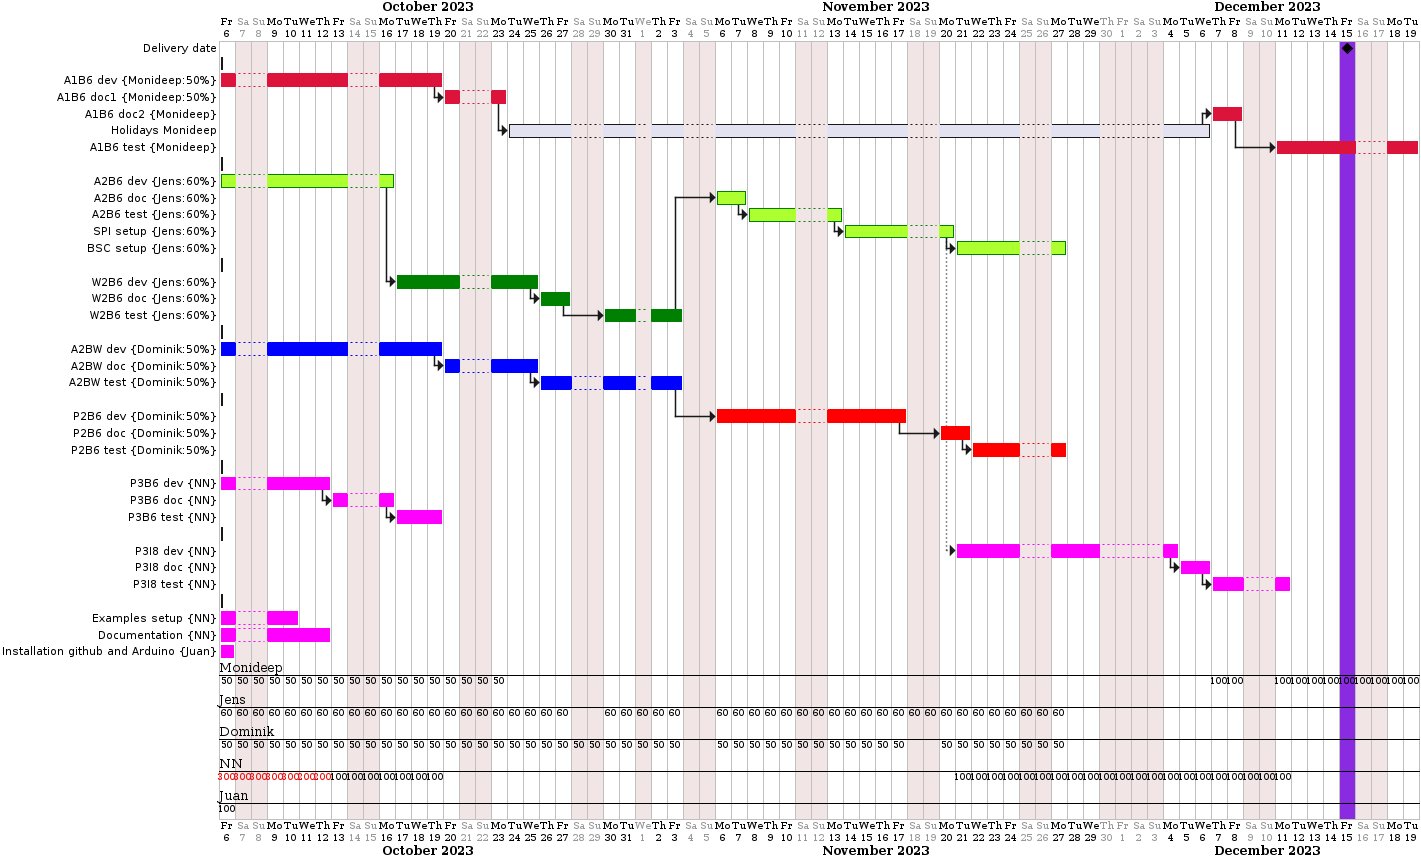

The diagram above was rendered by PlantUML. Its source (embedded in the PNG):
@startgantt

Project starts 2023-10-06 

saturday are closed
sunday are closed

2023-11-01 is closed 
2023-11-30 is closed 
2023-12-01 is closed 

[Delivery date] happens at 2023-12-15
2023-12-15 is colored in BlueViolet
[        ] lasts 0 days

Label on first column and right aligned


' TLx493D_A1B6
[A1B6 dev]  on {Monideep:50%} lasts 5 days
[A1B6 doc1]  on {Monideep:50%} lasts 1 days
[A1B6 doc2]  on {Monideep:100%} lasts 2 days
[Holidays Monideep] starts at 2023-10-23 and ends 2023-12-06
[A1B6 test] on {Monideep:100%} lasts 7 days

[A1B6 dev]  -> [A1B6 doc1]
[A1B6 doc1] -> [Holidays Monideep]
[Holidays Monideep] -> [A1B6 doc2]
[A1B6 doc2] -> [A1B6 test]

[A1B6 dev]   is colored in Crimson
[A1B6 doc1]  is colored in Crimson
[A1B6 doc2]  is colored in Crimson
[A1B6 test] is colored in Crimson
[ ] lasts 0 days


' TLx493D_A2B6 and infrastructure
[A2B6 dev]  on {Jens:60%} lasts 4 days
[A2B6 doc]  on {Jens:60%} lasts 1 days
[A2B6 test] on {Jens:60%} lasts 2 days
[SPI setup] on {Jens:60%} lasts 3 days
[BSC setup] on {Jens:60%} lasts 3 days

[A2B6 dev]   is colored in GreenYellow/Green
[A2B6 doc]   is colored in GreenYellow/Green
[A2B6 test]  is colored in GreenYellow/Green
[SPI setup]  is colored in GreenYellow/Green
[BSC setup]  is colored in GreenYellow/Green
[  ] lasts 0 days


' TLx493D_W2B6
[W2B6 dev]  on {Jens:60%} lasts 4 days
[W2B6 doc]  on {Jens:60%} lasts 1 days
[W2B6 test] on {Jens:60%} lasts 2 days

[A2B6 dev]  -> [W2B6 dev]
[W2B6 dev]  -> [W2B6 doc]
[W2B6 doc]  -> [W2B6 test]
[W2B6 test] -> [A2B6 doc]

[A2B6 doc]  -> [A2B6 test]
[A2B6 test] -> [SPI setup]
[SPI setup] -> [BSC setup]

[W2B6 dev]  is colored in Green
[W2B6 doc]  is colored in Green
[W2B6 test] is colored in Green
[     ] lasts 0 days


' TLx493D_A2BW
[A2BW dev]  on {Dominik:50%} lasts 5 days
[A2BW doc]  on {Dominik:50%} lasts 2 days
[A2BW test] on {Dominik:50%} lasts 3 days

[A2BW dev] -> [A2BW doc]
[A2BW doc] -> [A2BW test]

[A2BW dev]  is colored in Blue
[A2BW doc]  is colored in Blue
[A2BW test] is colored in Blue
[   ] lasts 0 days


' TLx493D_P2B6
[P2B6 dev]  on {Dominik:50%} lasts 5 days
[P2B6 doc]  on {Dominik:50%} lasts 1 days
[P2B6 test] on {Dominik:50%} lasts 2 days

[A2BW test] -> [P2B6 dev]
[P2B6 dev] -> [P2B6 doc]
[P2B6 doc] -> [P2B6 test]

[P2B6 dev]  is colored in Red
[P2B6 doc]  is colored in Red
[P2B6 test] is colored in Red
[    ] lasts 0 days


' TLx493D_P3B6
[P3B6 dev]  on {NN:100%} lasts 5 days
[P3B6 doc]  on {NN:100%} lasts 2 days
[P3B6 test] on {NN:100%} lasts 3 days

[P3B6 dev] -> [P3B6 doc]
[P3B6 doc] -> [P3B6 test]

[P3B6 dev]  is colored in Fuchsia
[P3B6 doc]  is colored in Fuchsia
[P3B6 test] is colored in Fuchsia
[      ] lasts 0 days


' TLx493D_P3I8
[P3I8 dev]  on {NN:100%} lasts 8 days
[P3I8 doc]  on {NN:100%} lasts 2 days
[P3I8 test] on {NN:100%} lasts 3 days

[SPI setup] -[dotted]-> [P3I8 dev]
[P3I8 dev] -> [P3I8 doc]
[P3I8 doc] -> [P3I8 test]

[P3I8 dev]  is colored in Fuchsia
[P3I8 doc]  is colored in Fuchsia
[P3I8 test] is colored in Fuchsia
[       ] lasts 0 days


' Examples, documentation and installation
[Examples setup] on {NN:100%} lasts 3 days
[Documentation] on {NN:100%} lasts 5 days
[Installation github and Arduino] on {Juan:100%} lasts 1 days

[Examples setup] is colored in Fuchsia
[Documentation] is colored in Fuchsia
[Installation github and Arduino] is colored in Fuchsia

@endgantt